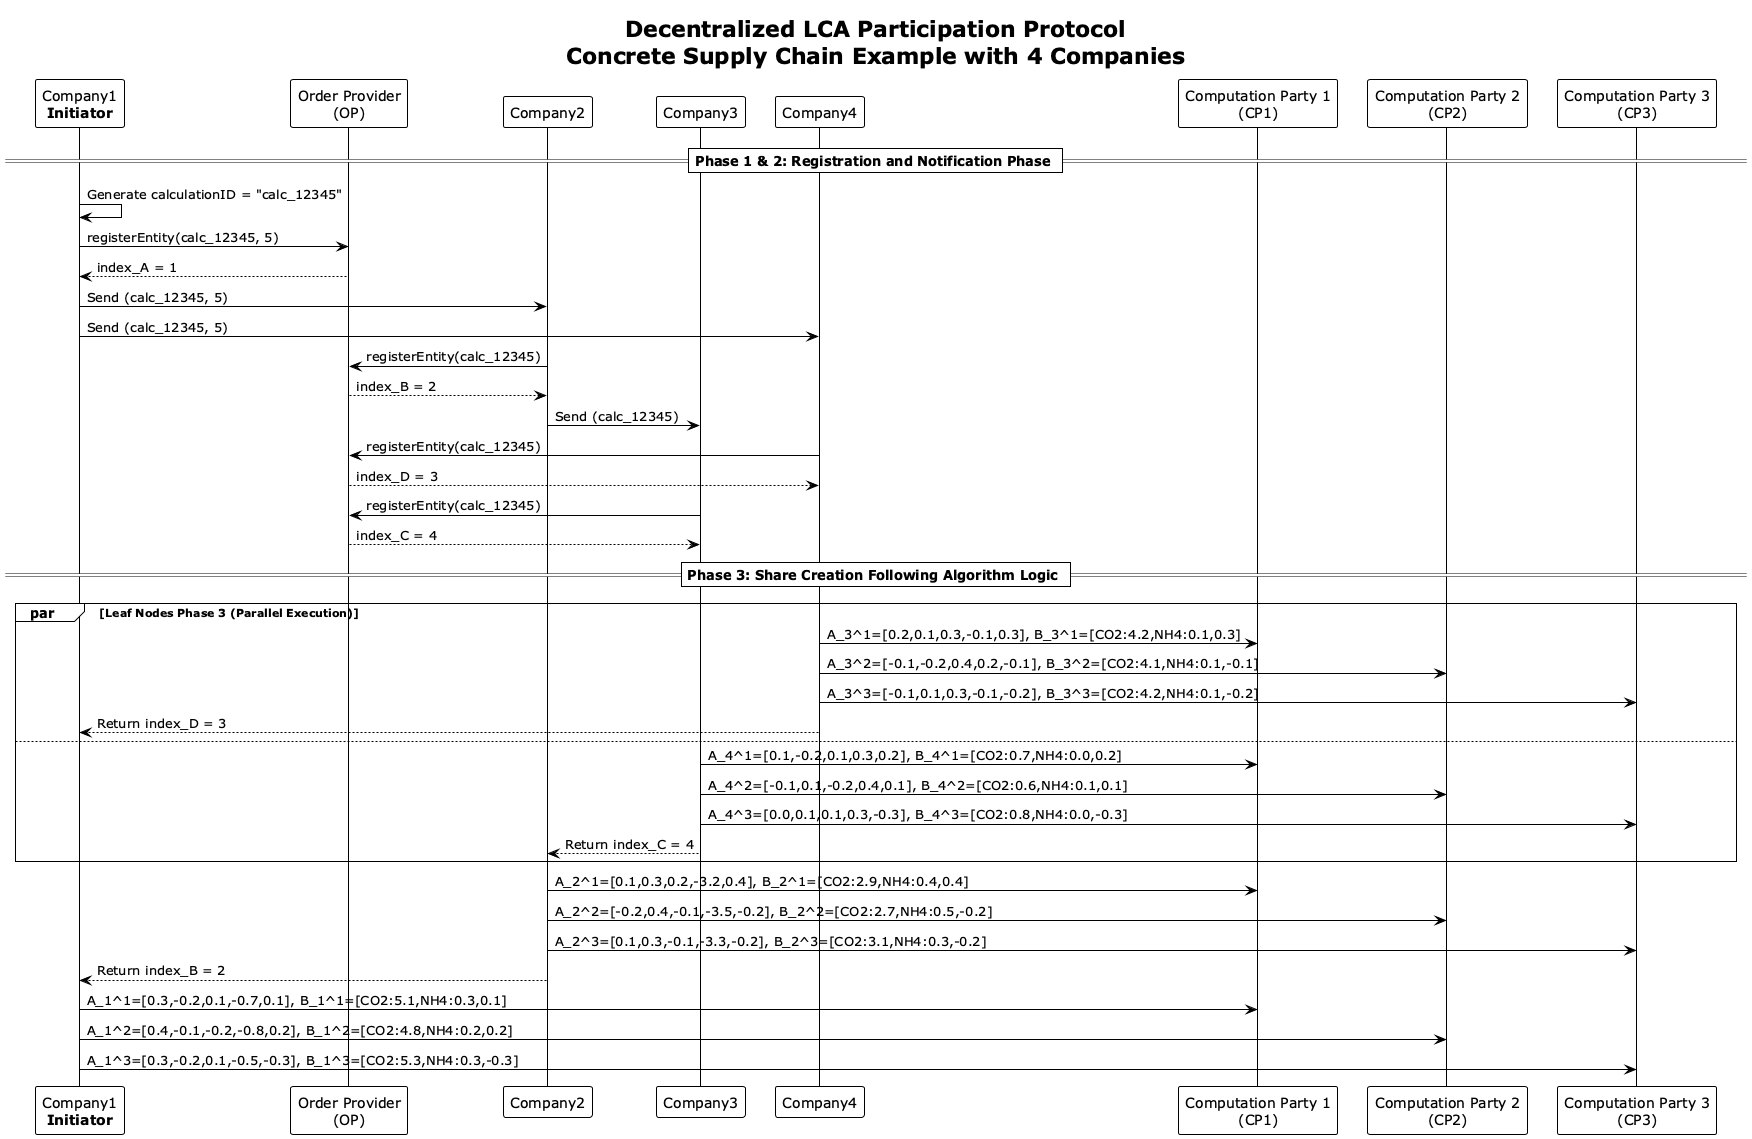

The diagram above was rendered by PlantUML. Its source (embedded in the PNG):
@startuml
!theme plain
title Decentralized LCA Participation Protocol\nConcrete Supply Chain Example with 4 Companies
participant "Company1\n**Initiator**" as A
participant "Order Provider\n(OP)" as OP
participant "Company2" as B
participant "Company3" as C
participant "Company4" as D
participant "Computation Party 1\n(CP1)" as CP1
participant "Computation Party 2\n(CP2)" as CP2
participant "Computation Party 3\n(CP3)" as CP3
== Phase 1 & 2: Registration and Notification Phase ==
A -> A : Generate calculationID = "calc_12345"
A -> OP : registerEntity(calc_12345, 5)
OP --> A : index_A = 1
A -> B : Send (calc_12345, 5)
A -> D : Send (calc_12345, 5)
B -> OP : registerEntity(calc_12345)
OP --> B : index_B = 2
B -> C : Send (calc_12345)
D -> OP : registerEntity(calc_12345)
OP --> D : index_D = 3
C -> OP : registerEntity(calc_12345)
OP --> C : index_C = 4
== Phase 3: Share Creation Following Algorithm Logic ==
par Leaf Nodes Phase 3 (Parallel Execution)
    D -> CP1 : A_3^1=[0.2,0.1,0.3,-0.1,0.3], B_3^1=[CO2:4.2,NH4:0.1,0.3]
    D -> CP2 : A_3^2=[-0.1,-0.2,0.4,0.2,-0.1], B_3^2=[CO2:4.1,NH4:0.1,-0.1] 
    D -> CP3 : A_3^3=[-0.1,0.1,0.3,-0.1,-0.2], B_3^3=[CO2:4.2,NH4:0.1,-0.2]
    D --> A : Return index_D = 3
also
    C -> CP1 : A_4^1=[0.1,-0.2,0.1,0.3,0.2], B_4^1=[CO2:0.7,NH4:0.0,0.2]
    C -> CP2 : A_4^2=[-0.1,0.1,-0.2,0.4,0.1], B_4^2=[CO2:0.6,NH4:0.1,0.1]
    C -> CP3 : A_4^3=[0.0,0.1,0.1,0.3,-0.3], B_4^3=[CO2:0.8,NH4:0.0,-0.3]
    C --> B : Return index_C = 4
end
B -> CP1 : A_2^1=[0.1,0.3,0.2,-3.2,0.4], B_2^1=[CO2:2.9,NH4:0.4,0.4]
B -> CP2 : A_2^2=[-0.2,0.4,-0.1,-3.5,-0.2], B_2^2=[CO2:2.7,NH4:0.5,-0.2]
B -> CP3 : A_2^3=[0.1,0.3,-0.1,-3.3,-0.2], B_2^3=[CO2:3.1,NH4:0.3,-0.2]
B --> A : Return index_B = 2
A -> CP1 : A_1^1=[0.3,-0.2,0.1,-0.7,0.1], B_1^1=[CO2:5.1,NH4:0.3,0.1]
A -> CP2 : A_1^2=[0.4,-0.1,-0.2,-0.8,0.2], B_1^2=[CO2:4.8,NH4:0.2,0.2]
A -> CP3 : A_1^3=[0.3,-0.2,0.1,-0.5,-0.3], B_1^3=[CO2:5.3,NH4:0.3,-0.3]
@enduml